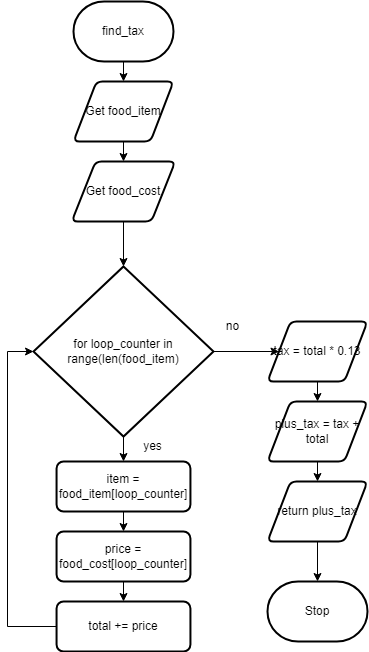

The diagram above was exported from draw.io. Its source (the exported page's mxGraphModel, read from the mxfile embedded in the PNG):
<mxGraphModel dx="1074" dy="755" grid="1" gridSize="10" guides="1" tooltips="1" connect="1" arrows="1" fold="1" page="1" pageScale="1" pageWidth="827" pageHeight="1169" math="0" shadow="0">
  <root>
    <mxCell id="0" />
    <mxCell id="1" parent="0" />
    <mxCell id="17" style="edgeStyle=none;html=1;exitX=0.5;exitY=1;exitDx=0;exitDy=0;exitPerimeter=0;entryX=0.5;entryY=0;entryDx=0;entryDy=0;" edge="1" parent="1" source="18" target="21">
      <mxGeometry relative="1" as="geometry">
        <mxPoint x="136" y="100" as="targetPoint" />
      </mxGeometry>
    </mxCell>
    <mxCell id="18" value="find_tax" style="strokeWidth=2;html=1;shape=mxgraph.flowchart.terminator;whiteSpace=wrap;" vertex="1" parent="1">
      <mxGeometry x="86" y="20" width="100" height="60" as="geometry" />
    </mxCell>
    <mxCell id="19" value="Stop" style="strokeWidth=2;html=1;shape=mxgraph.flowchart.terminator;whiteSpace=wrap;" vertex="1" parent="1">
      <mxGeometry x="280" y="600" width="100" height="60" as="geometry" />
    </mxCell>
    <mxCell id="20" style="edgeStyle=none;html=1;exitX=0.5;exitY=1;exitDx=0;exitDy=0;entryX=0.5;entryY=0;entryDx=0;entryDy=0;entryPerimeter=0;" edge="1" parent="1" target="24">
      <mxGeometry relative="1" as="geometry">
        <mxPoint x="136" y="235" as="sourcePoint" />
      </mxGeometry>
    </mxCell>
    <mxCell id="35" style="edgeStyle=none;html=1;exitX=0.5;exitY=1;exitDx=0;exitDy=0;entryX=0.5;entryY=0;entryDx=0;entryDy=0;" edge="1" parent="1" source="21" target="33">
      <mxGeometry relative="1" as="geometry" />
    </mxCell>
    <mxCell id="21" value="Get food_item" style="shape=parallelogram;html=1;strokeWidth=2;perimeter=parallelogramPerimeter;whiteSpace=wrap;rounded=1;arcSize=12;size=0.23;" vertex="1" parent="1">
      <mxGeometry x="86" y="100" width="100" height="60" as="geometry" />
    </mxCell>
    <mxCell id="22" style="edgeStyle=none;html=1;exitX=0.5;exitY=1;exitDx=0;exitDy=0;exitPerimeter=0;entryX=0.5;entryY=0;entryDx=0;entryDy=0;" edge="1" parent="1" source="24" target="28">
      <mxGeometry relative="1" as="geometry">
        <mxPoint x="136" y="475" as="targetPoint" />
      </mxGeometry>
    </mxCell>
    <mxCell id="47" style="edgeStyle=none;rounded=0;html=1;exitX=1;exitY=0.5;exitDx=0;exitDy=0;exitPerimeter=0;entryX=0;entryY=0.5;entryDx=0;entryDy=0;" edge="1" parent="1" source="24" target="46">
      <mxGeometry relative="1" as="geometry" />
    </mxCell>
    <mxCell id="24" value="for loop_counter in range(len(food_item)" style="strokeWidth=2;html=1;shape=mxgraph.flowchart.decision;whiteSpace=wrap;" vertex="1" parent="1">
      <mxGeometry x="46" y="285" width="180" height="170" as="geometry" />
    </mxCell>
    <mxCell id="41" style="edgeStyle=none;html=1;exitX=0.5;exitY=1;exitDx=0;exitDy=0;entryX=0.5;entryY=0;entryDx=0;entryDy=0;" edge="1" parent="1" source="28" target="37">
      <mxGeometry relative="1" as="geometry" />
    </mxCell>
    <mxCell id="28" value="item = food_item[loop_counter]" style="rounded=1;whiteSpace=wrap;html=1;absoluteArcSize=1;arcSize=14;strokeWidth=2;" vertex="1" parent="1">
      <mxGeometry x="69.06" y="480" width="133.88" height="50" as="geometry" />
    </mxCell>
    <mxCell id="29" style="edgeStyle=none;rounded=0;html=1;exitX=0.5;exitY=1;exitDx=0;exitDy=0;entryX=0.5;entryY=0;entryDx=0;entryDy=0;entryPerimeter=0;" edge="1" parent="1" source="30" target="19">
      <mxGeometry relative="1" as="geometry" />
    </mxCell>
    <mxCell id="30" value="return plus_tax" style="shape=parallelogram;html=1;strokeWidth=2;perimeter=parallelogramPerimeter;whiteSpace=wrap;rounded=1;arcSize=12;size=0.23;" vertex="1" parent="1">
      <mxGeometry x="280" y="500" width="100" height="60" as="geometry" />
    </mxCell>
    <mxCell id="31" value="yes" style="text;html=1;align=center;verticalAlign=middle;resizable=0;points=[];autosize=1;strokeColor=none;fillColor=none;" vertex="1" parent="1">
      <mxGeometry x="150" y="455" width="30" height="20" as="geometry" />
    </mxCell>
    <mxCell id="32" value="no" style="text;html=1;align=center;verticalAlign=middle;resizable=0;points=[];autosize=1;strokeColor=none;fillColor=none;" vertex="1" parent="1">
      <mxGeometry x="230" y="335" width="30" height="20" as="geometry" />
    </mxCell>
    <mxCell id="33" value="Get food_cost" style="shape=parallelogram;html=1;strokeWidth=2;perimeter=parallelogramPerimeter;whiteSpace=wrap;rounded=1;arcSize=12;size=0.23;" vertex="1" parent="1">
      <mxGeometry x="84.25" y="180" width="103.5" height="60" as="geometry" />
    </mxCell>
    <mxCell id="42" style="edgeStyle=none;html=1;exitX=0.5;exitY=1;exitDx=0;exitDy=0;entryX=0.5;entryY=0;entryDx=0;entryDy=0;" edge="1" parent="1" source="37" target="40">
      <mxGeometry relative="1" as="geometry" />
    </mxCell>
    <mxCell id="37" value="price = food_cost[loop_counter]" style="rounded=1;whiteSpace=wrap;html=1;absoluteArcSize=1;arcSize=14;strokeWidth=2;" vertex="1" parent="1">
      <mxGeometry x="69.06" y="550" width="133.88" height="50" as="geometry" />
    </mxCell>
    <mxCell id="43" style="edgeStyle=none;html=1;entryX=0;entryY=0.5;entryDx=0;entryDy=0;entryPerimeter=0;rounded=0;" edge="1" parent="1" source="40" target="24">
      <mxGeometry relative="1" as="geometry">
        <Array as="points">
          <mxPoint x="20" y="645" />
          <mxPoint x="20" y="370" />
        </Array>
      </mxGeometry>
    </mxCell>
    <mxCell id="40" value="total += price" style="rounded=1;whiteSpace=wrap;html=1;absoluteArcSize=1;arcSize=14;strokeWidth=2;" vertex="1" parent="1">
      <mxGeometry x="69.06" y="620" width="133.88" height="50" as="geometry" />
    </mxCell>
    <mxCell id="49" style="edgeStyle=none;rounded=0;html=1;exitX=0.5;exitY=1;exitDx=0;exitDy=0;entryX=0.5;entryY=0;entryDx=0;entryDy=0;" edge="1" parent="1" source="45" target="30">
      <mxGeometry relative="1" as="geometry" />
    </mxCell>
    <mxCell id="45" value="plus_tax = tax + total" style="shape=parallelogram;html=1;strokeWidth=2;perimeter=parallelogramPerimeter;whiteSpace=wrap;rounded=1;arcSize=12;size=0.23;" vertex="1" parent="1">
      <mxGeometry x="280" y="420" width="100" height="60" as="geometry" />
    </mxCell>
    <mxCell id="48" style="edgeStyle=none;rounded=0;html=1;exitX=0.5;exitY=1;exitDx=0;exitDy=0;entryX=0.5;entryY=0;entryDx=0;entryDy=0;" edge="1" parent="1" source="46" target="45">
      <mxGeometry relative="1" as="geometry" />
    </mxCell>
    <mxCell id="46" value="tax = total * 0.13" style="shape=parallelogram;html=1;strokeWidth=2;perimeter=parallelogramPerimeter;whiteSpace=wrap;rounded=1;arcSize=12;size=0.23;" vertex="1" parent="1">
      <mxGeometry x="280" y="340" width="100" height="60" as="geometry" />
    </mxCell>
  </root>
</mxGraphModel>